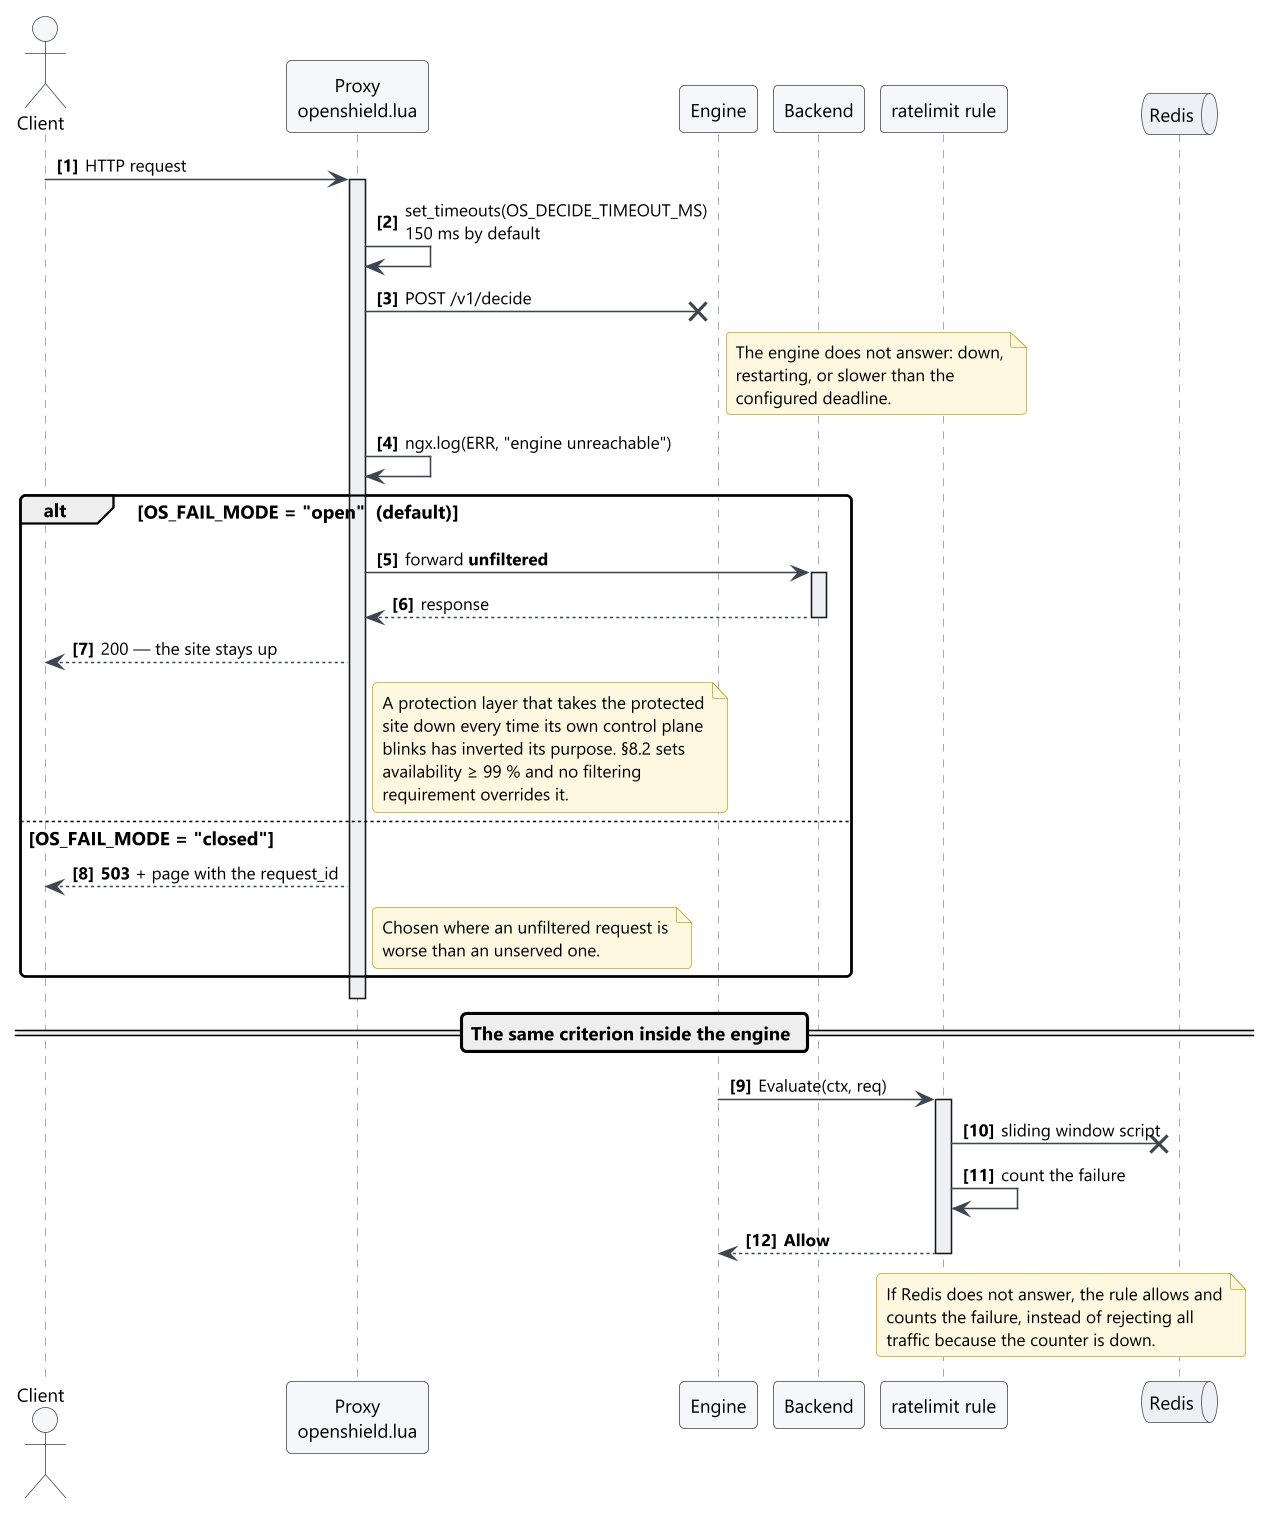

The diagram above was rendered by PlantUML. Its source (embedded in the PNG):
@startuml 17-engine-failure-sequence
!include style.iuml

autonumber "<b>[0]"

actor Client as cli
participant "Proxy\nopenshield.lua" as proxy
participant "Engine" as engine
participant "Backend" as back

cli -> proxy : HTTP request
activate proxy
proxy -> proxy : set_timeouts(OS_DECIDE_TIMEOUT_MS)\n150 ms by default

proxy ->x engine : POST /v1/decide
note right of engine
  The engine does not answer: down,
  restarting, or slower than the
  configured deadline.
end note

proxy -> proxy : ngx.log(ERR, "engine unreachable")

alt OS_FAIL_MODE = "open"  (default)
  proxy -> back : forward **unfiltered**
  activate back
  back --> proxy : response
  deactivate back
  proxy --> cli : 200 — the site stays up
  note right of proxy
    A protection layer that takes the protected
    site down every time its own control plane
    blinks has inverted its purpose. §8.2 sets
    availability ≥ 99 % and no filtering
    requirement overrides it.
  end note
else OS_FAIL_MODE = "closed"
  proxy --> cli : **503** + page with the request_id
  note right of proxy
    Chosen where an unfiltered request is
    worse than an unserved one.
  end note
end
deactivate proxy

== The same criterion inside the engine ==

participant "ratelimit rule" as rl
queue "Redis" as redis

engine -> rl : Evaluate(ctx, req)
activate rl
rl ->x redis : sliding window script
rl -> rl : count the failure
rl --> engine : **Allow**
deactivate rl

note over rl, redis
  If Redis does not answer, the rule allows and
  counts the failure, instead of rejecting all
  traffic because the counter is down.
end note

@enduml